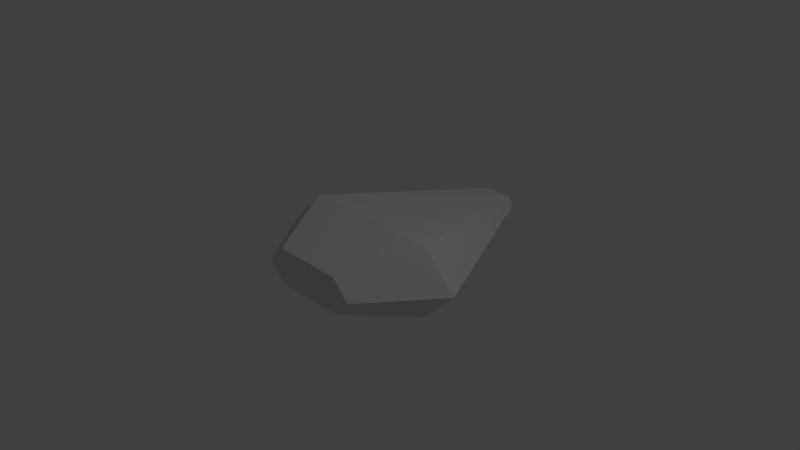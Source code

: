 # Source: simple_spacecraft.blend  (saved by Blender 2.78.0; exported with 4.5.12 LTS)
import bpy
from mathutils import Matrix  # noqa: F401  (used for matrix-valued properties, if any)

bpy.ops.wm.read_factory_settings(use_empty=True)
scene = bpy.context.scene
scene.name = 'Scene'

# ---- collections
col_collection_1 = bpy.data.collections.new('Collection 1'); scene.collection.children.link(col_collection_1)

# ---- materials (node trees are filled in below, after node groups)
mat_material = bpy.data.materials.new('Material')
mat_material.alpha_threshold = 0.0
mat_material.use_transparent_shadow = False
mat_material.roughness = 0.5
mat_material.line_color = (0.0, 0.0, 0.0, 1.0)

# ---- material node trees

# ---- world
world_world = bpy.data.worlds.new('World'); scene.world = world_world
world_world.color = (0.05088, 0.05088, 0.05088)
world_world.use_sun_shadow = False
world_world.sun_shadow_jitter_overblur = 0.0
world_world.cycles.sampling_method = 'MANUAL'

# ---- cameras
cam_camera = bpy.data.cameras.new('Camera')
cam_camera.clip_end = 100.0
cam_camera.lens = 35.0
cam_camera.sensor_width = 32.0
cam_camera.sensor_height = 18.0
cam_camera.ortho_scale = 7.314
cam_camera.dof.focus_distance = 0.0
cam_camera.dof.aperture_fstop = 128.0

# ---- lights
light_lamp = bpy.data.lights.new('Lamp', 'POINT')
light_lamp.transmission_factor = 0.0
light_lamp.cutoff_distance = 30.0
light_lamp.energy = 100.0
light_lamp.shadow_buffer_clip_start = 1.001
light_lamp.shadow_soft_size = 0.1
light_lamp.shadow_maximum_resolution = 0.006
light_lamp.use_absolute_resolution = True

# ---- meshes
me_cube = bpy.data.meshes.new('Cube')
me_cube.from_pydata([(0.2, 2.5, -0.1), (1.0, 0.0, -0.5), (-1.0, 2.384e-07, -0.5), (-0.2, 2.5, -0.1), (0.2, 2.5, 0.1), (1.0, -5.96e-07, 0.5), (-1.0, 3.576e-07, 0.5), (-0.2, 2.5, 0.1), (0.3, 2.5, 0.0), (1.5, -3.576e-07, 0.0), (-0.3, 2.5, 0.0), (-1.5, 3.576e-07, 0.0), (0.5, -1.0, -0.25), (-0.5, -1.0, -0.25), (0.5, -1.0, 0.25), (-0.5, -1.0, 0.25), (0.75, -1.0, -1.272e-07), (-0.75, -1.0, -1.272e-07)], [(10, 11)], [(0, 1, 2, 3), (4, 7, 6, 5), (11, 2, 13, 17), (13, 12, 16, 14, 15, 17), (2, 11, 6, 7, 10, 3), (4, 8, 0, 3, 10, 7), (9, 8, 4, 5), (0, 8, 9, 1), (2, 1, 12, 13), (5, 6, 15, 14), (6, 11, 17, 15), (9, 5, 14, 16), (1, 9, 16, 12)])
me_cube.materials.append(mat_material)
me_cube.use_remesh_preserve_volume = False
me_cube.use_remesh_preserve_attributes = False
me_cube.use_mirror_vertex_groups = False
me_cube.update()

# ---- objects
ob_cube = bpy.data.objects.new('Cube', me_cube)
ob_lamp = bpy.data.objects.new('Lamp', light_lamp)
ob_camera = bpy.data.objects.new('Camera', cam_camera)

# ---- transforms, parenting, visibility, modifiers, constraints
ob_cube.location = (0.0, 0.0, 0.0)
ob_cube.lock_rotations_4d = False
ob_cube.empty_display_type = 'ARROWS'
ob_cube.lineart.crease_threshold = 0.0
ob_lamp.location = (4.076, 1.005, 5.904)
ob_lamp.rotation_euler = (0.6503, 0.05522, 1.866)
ob_lamp.lock_rotations_4d = False
ob_lamp.empty_display_type = 'ARROWS'
ob_lamp.color = (0.0, 0.0, 0.0, 0.0)
ob_lamp.lineart.crease_threshold = 0.0
ob_camera.location = (7.481, -6.508, 5.344)
ob_camera.rotation_euler = (1.109, 0.0, 0.8149)
ob_camera.lock_rotations_4d = False
ob_camera.empty_display_type = 'ARROWS'
ob_camera.color = (0.0, 0.0, 0.0, 0.0)
ob_camera.display_type = 'WIRE'
ob_camera.lineart.crease_threshold = 0.0

# ---- collection membership
col_collection_1.objects.link(ob_cube)
col_collection_1.objects.link(ob_lamp)
col_collection_1.objects.link(ob_camera)

# ---- scene / render settings (as saved in the file)
scene.camera = ob_camera
scene.frame_start = 1; scene.frame_end = 250; scene.frame_set(1)
scene.render.engine = 'BLENDER_EEVEE_NEXT'
scene.render.resolution_percentage = 50
scene.render.dither_intensity = 0.0
scene.cycles.use_denoising = False
scene.cycles.samples = 128
scene.cycles.sampling_pattern = 'TABULATED_SOBOL'
scene.cycles.light_sampling_threshold = 0.0
scene.cycles.use_adaptive_sampling = False
scene.cycles.use_light_tree = False
scene.cycles.blur_glossy = 0.0
scene.cycles.sample_clamp_indirect = 0.0
scene.view_settings.view_transform = 'Standard'
bpy.context.view_layer.update()
